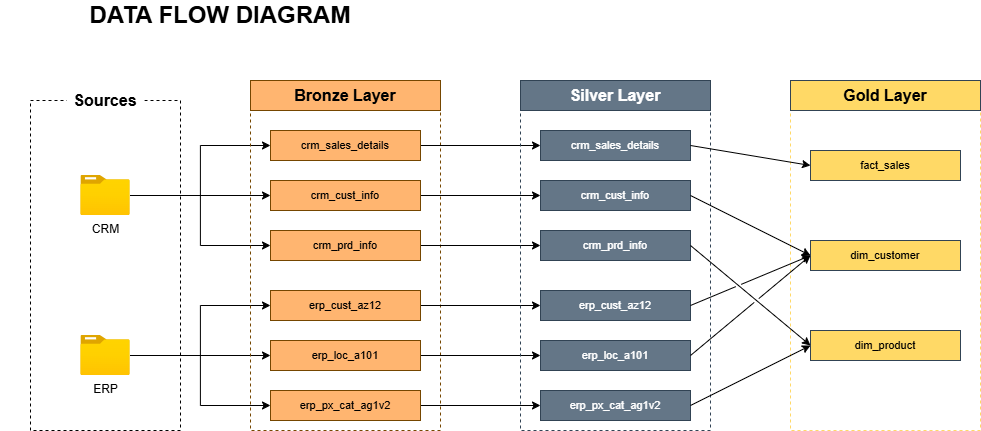

The diagram above was exported from draw.io. Its source (the exported page's mxGraphModel, read from the mxfile embedded in the PNG):
<mxGraphModel dx="786" dy="516" grid="1" gridSize="10" guides="1" tooltips="1" connect="1" arrows="1" fold="1" page="1" pageScale="1" pageWidth="850" pageHeight="1100" math="0" shadow="0">
  <root>
    <mxCell id="0" />
    <mxCell id="1" parent="0" />
    <mxCell id="PntehOzKoPLfW0JimkKm-1" parent="1" style="text;html=1;whiteSpace=wrap;strokeColor=none;fillColor=none;align=center;verticalAlign=middle;rounded=0;" value="&lt;b&gt;&lt;font style=&quot;font-size: 24px;&quot;&gt;DATA FLOW DIAGRAM&lt;/font&gt;&lt;/b&gt;" vertex="1">
      <mxGeometry height="30" width="440" x="30" y="140" as="geometry" />
    </mxCell>
    <mxCell id="PntehOzKoPLfW0JimkKm-2" parent="1" style="rounded=0;whiteSpace=wrap;html=1;fillColor=none;dashed=1;" value="" vertex="1">
      <mxGeometry height="330" width="150" x="60" y="240" as="geometry" />
    </mxCell>
    <mxCell id="PntehOzKoPLfW0JimkKm-3" parent="1" style="rounded=0;whiteSpace=wrap;html=1;strokeColor=none;" value="&lt;font style=&quot;font-size: 16px;&quot;&gt;&lt;b&gt;Sources&lt;/b&gt;&lt;/font&gt;" vertex="1">
      <mxGeometry height="40" width="77.5" x="96.25" y="220" as="geometry" />
    </mxCell>
    <mxCell id="PntehOzKoPLfW0JimkKm-20" edge="1" parent="1" source="PntehOzKoPLfW0JimkKm-4" style="edgeStyle=orthogonalEdgeStyle;rounded=0;orthogonalLoop=1;jettySize=auto;html=1;entryX=0;entryY=0.5;entryDx=0;entryDy=0;" target="PntehOzKoPLfW0JimkKm-13">
      <mxGeometry relative="1" as="geometry" />
    </mxCell>
    <mxCell id="PntehOzKoPLfW0JimkKm-21" edge="1" parent="1" source="PntehOzKoPLfW0JimkKm-4" style="edgeStyle=orthogonalEdgeStyle;rounded=0;orthogonalLoop=1;jettySize=auto;html=1;entryX=0;entryY=0.5;entryDx=0;entryDy=0;" target="PntehOzKoPLfW0JimkKm-14">
      <mxGeometry relative="1" as="geometry" />
    </mxCell>
    <mxCell id="PntehOzKoPLfW0JimkKm-22" edge="1" parent="1" source="PntehOzKoPLfW0JimkKm-4" style="edgeStyle=orthogonalEdgeStyle;rounded=0;orthogonalLoop=1;jettySize=auto;html=1;entryX=0;entryY=0.5;entryDx=0;entryDy=0;" target="PntehOzKoPLfW0JimkKm-15">
      <mxGeometry relative="1" as="geometry" />
    </mxCell>
    <mxCell id="PntehOzKoPLfW0JimkKm-4" parent="1" style="image;aspect=fixed;html=1;points=[];align=center;fontSize=12;image=img/lib/azure2/general/Folder_Blank.svg;" value="ERP" vertex="1">
      <mxGeometry height="40" width="49.29" x="110.35999999999999" y="475" as="geometry" />
    </mxCell>
    <mxCell id="PntehOzKoPLfW0JimkKm-17" edge="1" parent="1" source="PntehOzKoPLfW0JimkKm-5" style="edgeStyle=orthogonalEdgeStyle;rounded=0;orthogonalLoop=1;jettySize=auto;html=1;entryX=0;entryY=0.5;entryDx=0;entryDy=0;" target="PntehOzKoPLfW0JimkKm-8">
      <mxGeometry relative="1" as="geometry" />
    </mxCell>
    <mxCell id="PntehOzKoPLfW0JimkKm-18" edge="1" parent="1" source="PntehOzKoPLfW0JimkKm-5" style="edgeStyle=orthogonalEdgeStyle;rounded=0;orthogonalLoop=1;jettySize=auto;html=1;" target="PntehOzKoPLfW0JimkKm-9">
      <mxGeometry relative="1" as="geometry" />
    </mxCell>
    <mxCell id="PntehOzKoPLfW0JimkKm-19" edge="1" parent="1" source="PntehOzKoPLfW0JimkKm-5" style="edgeStyle=orthogonalEdgeStyle;rounded=0;orthogonalLoop=1;jettySize=auto;html=1;entryX=0;entryY=0.5;entryDx=0;entryDy=0;" target="PntehOzKoPLfW0JimkKm-10">
      <mxGeometry relative="1" as="geometry" />
    </mxCell>
    <mxCell id="PntehOzKoPLfW0JimkKm-5" parent="1" style="image;aspect=fixed;html=1;points=[];align=center;fontSize=12;image=img/lib/azure2/general/Folder_Blank.svg;" value="CRM" vertex="1">
      <mxGeometry height="40" width="49.29" x="110.36" y="315" as="geometry" />
    </mxCell>
    <mxCell id="PntehOzKoPLfW0JimkKm-6" parent="1" style="rounded=0;whiteSpace=wrap;html=1;fillColor=none;fontColor=#000000;strokeColor=#754600;dashed=1;" value="" vertex="1">
      <mxGeometry height="320" width="190" x="280" y="250" as="geometry" />
    </mxCell>
    <mxCell id="PntehOzKoPLfW0JimkKm-7" parent="1" style="rounded=0;whiteSpace=wrap;html=1;fillColor=#FFB570;fontColor=#000000;strokeColor=#754600;" value="&lt;b&gt;&lt;font style=&quot;font-size: 16px;&quot;&gt;Bronze Layer&lt;/font&gt;&lt;/b&gt;" vertex="1">
      <mxGeometry height="30" width="190" x="280" y="220" as="geometry" />
    </mxCell>
    <mxCell id="56fUaLYgnqKNDfucTcrV-9" edge="1" parent="1" source="PntehOzKoPLfW0JimkKm-8" style="edgeStyle=orthogonalEdgeStyle;rounded=0;orthogonalLoop=1;jettySize=auto;html=1;" target="56fUaLYgnqKNDfucTcrV-3">
      <mxGeometry relative="1" as="geometry" />
    </mxCell>
    <mxCell id="PntehOzKoPLfW0JimkKm-8" parent="1" style="rounded=0;whiteSpace=wrap;html=1;fillColor=#FFB570;fontColor=#000000;strokeColor=#754600;fontSize=11;" value="&lt;font&gt;crm_sales_details&lt;/font&gt;" vertex="1">
      <mxGeometry height="30" width="150" x="300" y="270" as="geometry" />
    </mxCell>
    <mxCell id="56fUaLYgnqKNDfucTcrV-10" edge="1" parent="1" source="PntehOzKoPLfW0JimkKm-9" style="edgeStyle=orthogonalEdgeStyle;rounded=0;orthogonalLoop=1;jettySize=auto;html=1;entryX=0;entryY=0.5;entryDx=0;entryDy=0;" target="56fUaLYgnqKNDfucTcrV-4">
      <mxGeometry relative="1" as="geometry" />
    </mxCell>
    <mxCell id="PntehOzKoPLfW0JimkKm-9" parent="1" style="rounded=0;whiteSpace=wrap;html=1;fillColor=#FFB570;fontColor=#000000;strokeColor=#754600;fontSize=11;" value="&lt;font&gt;crm_cust_info&lt;/font&gt;" vertex="1">
      <mxGeometry height="30" width="150" x="300" y="320" as="geometry" />
    </mxCell>
    <mxCell id="56fUaLYgnqKNDfucTcrV-11" edge="1" parent="1" source="PntehOzKoPLfW0JimkKm-10" style="edgeStyle=orthogonalEdgeStyle;rounded=0;orthogonalLoop=1;jettySize=auto;html=1;entryX=0;entryY=0.5;entryDx=0;entryDy=0;" target="56fUaLYgnqKNDfucTcrV-5">
      <mxGeometry relative="1" as="geometry" />
    </mxCell>
    <mxCell id="PntehOzKoPLfW0JimkKm-10" parent="1" style="rounded=0;whiteSpace=wrap;html=1;fillColor=#FFB570;fontColor=#000000;strokeColor=#754600;fontSize=11;" value="&lt;font&gt;crm_prd_info&lt;/font&gt;" vertex="1">
      <mxGeometry height="30" width="150" x="300" y="370" as="geometry" />
    </mxCell>
    <mxCell id="56fUaLYgnqKNDfucTcrV-12" edge="1" parent="1" source="PntehOzKoPLfW0JimkKm-13" style="edgeStyle=orthogonalEdgeStyle;rounded=0;orthogonalLoop=1;jettySize=auto;html=1;" target="56fUaLYgnqKNDfucTcrV-6">
      <mxGeometry relative="1" as="geometry" />
    </mxCell>
    <mxCell id="PntehOzKoPLfW0JimkKm-13" parent="1" style="rounded=0;whiteSpace=wrap;html=1;fillColor=#FFB570;fontColor=#000000;strokeColor=#754600;fontSize=11;" value="&lt;font&gt;erp_cust_az12&lt;/font&gt;" vertex="1">
      <mxGeometry height="30" width="150" x="300" y="430" as="geometry" />
    </mxCell>
    <mxCell id="56fUaLYgnqKNDfucTcrV-13" edge="1" parent="1" source="PntehOzKoPLfW0JimkKm-14" style="edgeStyle=orthogonalEdgeStyle;rounded=0;orthogonalLoop=1;jettySize=auto;html=1;" target="56fUaLYgnqKNDfucTcrV-7">
      <mxGeometry relative="1" as="geometry" />
    </mxCell>
    <mxCell id="PntehOzKoPLfW0JimkKm-14" parent="1" style="rounded=0;whiteSpace=wrap;html=1;fillColor=#FFB570;fontColor=#000000;strokeColor=#754600;fontSize=11;" value="&lt;font&gt;erp_loc_a101&lt;/font&gt;" vertex="1">
      <mxGeometry height="30" width="150" x="300" y="480" as="geometry" />
    </mxCell>
    <mxCell id="56fUaLYgnqKNDfucTcrV-14" edge="1" parent="1" source="PntehOzKoPLfW0JimkKm-15" style="edgeStyle=orthogonalEdgeStyle;rounded=0;orthogonalLoop=1;jettySize=auto;html=1;" target="56fUaLYgnqKNDfucTcrV-8">
      <mxGeometry relative="1" as="geometry" />
    </mxCell>
    <mxCell id="PntehOzKoPLfW0JimkKm-15" parent="1" style="rounded=0;whiteSpace=wrap;html=1;fillColor=#FFB570;fontColor=#000000;strokeColor=#754600;fontSize=11;" value="&lt;font&gt;erp_px_cat_ag1v2&lt;/font&gt;" vertex="1">
      <mxGeometry height="30" width="150" x="300" y="530" as="geometry" />
    </mxCell>
    <mxCell id="56fUaLYgnqKNDfucTcrV-1" parent="1" style="rounded=0;whiteSpace=wrap;html=1;fillColor=none;strokeColor=#314354;dashed=1;fontColor=#ffffff;" value="" vertex="1">
      <mxGeometry height="320" width="190" x="550" y="250" as="geometry" />
    </mxCell>
    <mxCell id="56fUaLYgnqKNDfucTcrV-2" parent="1" style="rounded=0;whiteSpace=wrap;html=1;fillColor=#647687;strokeColor=#314354;fontColor=#ffffff;" value="&lt;b&gt;&lt;font style=&quot;font-size: 16px;&quot;&gt;Silver Layer&lt;/font&gt;&lt;/b&gt;" vertex="1">
      <mxGeometry height="30" width="190" x="550" y="220" as="geometry" />
    </mxCell>
    <mxCell id="56fUaLYgnqKNDfucTcrV-3" parent="1" style="rounded=0;whiteSpace=wrap;html=1;fillColor=#647687;strokeColor=#314354;fontSize=11;fontColor=#ffffff;" value="&lt;font&gt;crm_sales_details&lt;/font&gt;" vertex="1">
      <mxGeometry height="30" width="150" x="570" y="270" as="geometry" />
    </mxCell>
    <mxCell id="56fUaLYgnqKNDfucTcrV-4" parent="1" style="rounded=0;whiteSpace=wrap;html=1;fillColor=#647687;strokeColor=#314354;fontSize=11;fontColor=#ffffff;" value="&lt;font&gt;crm_cust_info&lt;/font&gt;" vertex="1">
      <mxGeometry height="30" width="150" x="570" y="320" as="geometry" />
    </mxCell>
    <mxCell id="56fUaLYgnqKNDfucTcrV-5" parent="1" style="rounded=0;whiteSpace=wrap;html=1;fillColor=#647687;strokeColor=#314354;fontSize=11;fontColor=#ffffff;" value="&lt;font&gt;crm_prd_info&lt;/font&gt;" vertex="1">
      <mxGeometry height="30" width="150" x="570" y="370" as="geometry" />
    </mxCell>
    <mxCell id="56fUaLYgnqKNDfucTcrV-6" parent="1" style="rounded=0;whiteSpace=wrap;html=1;fillColor=#647687;strokeColor=#314354;fontSize=11;fontColor=#ffffff;" value="&lt;font&gt;erp_cust_az12&lt;/font&gt;" vertex="1">
      <mxGeometry height="30" width="150" x="570" y="430" as="geometry" />
    </mxCell>
    <mxCell id="56fUaLYgnqKNDfucTcrV-7" parent="1" style="rounded=0;whiteSpace=wrap;html=1;fillColor=#647687;strokeColor=#314354;fontSize=11;fontColor=#ffffff;" value="&lt;font&gt;erp_loc_a101&lt;/font&gt;" vertex="1">
      <mxGeometry height="30" width="150" x="570" y="480" as="geometry" />
    </mxCell>
    <mxCell id="56fUaLYgnqKNDfucTcrV-8" parent="1" style="rounded=0;whiteSpace=wrap;html=1;fillColor=#647687;strokeColor=#314354;fontSize=11;fontColor=#ffffff;" value="&lt;font&gt;erp_px_cat_ag1v2&lt;/font&gt;" vertex="1">
      <mxGeometry height="30" width="150" x="570" y="530" as="geometry" />
    </mxCell>
    <mxCell id="jMaA4qzzkDRBBlaZbqoR-1" parent="1" style="rounded=0;whiteSpace=wrap;html=1;fillColor=none;strokeColor=#FFD966;dashed=1;fontColor=#ffffff;" value="" vertex="1">
      <mxGeometry height="320" width="190" x="820" y="250" as="geometry" />
    </mxCell>
    <mxCell id="jMaA4qzzkDRBBlaZbqoR-2" parent="1" style="rounded=0;whiteSpace=wrap;html=1;fillColor=#FFD966;strokeColor=#314354;fontColor=#000000;" value="&lt;b&gt;&lt;font style=&quot;font-size: 16px;&quot;&gt;Gold&amp;nbsp;&lt;/font&gt;&lt;/b&gt;&lt;b style=&quot;background-color: transparent;&quot;&gt;&lt;font style=&quot;font-size: 16px;&quot;&gt;Layer&lt;/font&gt;&lt;/b&gt;" vertex="1">
      <mxGeometry height="30" width="190" x="820" y="220" as="geometry" />
    </mxCell>
    <mxCell id="jMaA4qzzkDRBBlaZbqoR-4" parent="1" style="rounded=0;whiteSpace=wrap;html=1;fillColor=#FFD966;strokeColor=#314354;fontSize=11;fontColor=#000000;" value="fact_sales" vertex="1">
      <mxGeometry height="30" width="150" x="840" y="290" as="geometry" />
    </mxCell>
    <mxCell id="jMaA4qzzkDRBBlaZbqoR-6" parent="1" style="rounded=0;whiteSpace=wrap;html=1;fillColor=#FFD966;strokeColor=#314354;fontSize=11;fontColor=#000000;" value="&lt;font&gt;dim_customer&lt;/font&gt;" vertex="1">
      <mxGeometry height="30" width="150" x="840" y="380" as="geometry" />
    </mxCell>
    <mxCell id="jMaA4qzzkDRBBlaZbqoR-8" parent="1" style="rounded=0;whiteSpace=wrap;html=1;fillColor=#FFD966;strokeColor=#314354;fontSize=11;fontColor=#000000;" value="&lt;font&gt;dim_product&lt;/font&gt;" vertex="1">
      <mxGeometry height="30" width="150" x="840" y="470" as="geometry" />
    </mxCell>
    <mxCell id="jMaA4qzzkDRBBlaZbqoR-9" edge="1" parent="1" source="56fUaLYgnqKNDfucTcrV-4" style="endArrow=classic;html=1;rounded=0;entryX=0;entryY=0.5;entryDx=0;entryDy=0;exitX=1;exitY=0.5;exitDx=0;exitDy=0;jumpStyle=gap;" target="jMaA4qzzkDRBBlaZbqoR-6" value="">
      <mxGeometry height="50" relative="1" width="50" as="geometry">
        <mxPoint x="780" y="380" as="sourcePoint" />
        <mxPoint x="830" y="330" as="targetPoint" />
      </mxGeometry>
    </mxCell>
    <mxCell id="jMaA4qzzkDRBBlaZbqoR-11" edge="1" parent="1" source="56fUaLYgnqKNDfucTcrV-5" style="endArrow=classic;html=1;rounded=0;entryX=0;entryY=0.5;entryDx=0;entryDy=0;exitX=1;exitY=0.5;exitDx=0;exitDy=0;jumpStyle=gap;" target="jMaA4qzzkDRBBlaZbqoR-8" value="">
      <mxGeometry height="50" relative="1" width="50" as="geometry">
        <mxPoint x="720" y="388" as="sourcePoint" />
        <mxPoint x="840" y="370" as="targetPoint" />
      </mxGeometry>
    </mxCell>
    <mxCell id="jMaA4qzzkDRBBlaZbqoR-12" edge="1" parent="1" source="56fUaLYgnqKNDfucTcrV-6" style="endArrow=classic;html=1;rounded=0;entryX=0;entryY=0.5;entryDx=0;entryDy=0;exitX=1;exitY=0.5;exitDx=0;exitDy=0;jumpStyle=gap;" target="jMaA4qzzkDRBBlaZbqoR-6" value="">
      <mxGeometry height="50" relative="1" width="50" as="geometry">
        <mxPoint x="720" y="450" as="sourcePoint" />
        <mxPoint x="770" y="400" as="targetPoint" />
      </mxGeometry>
    </mxCell>
    <mxCell id="jMaA4qzzkDRBBlaZbqoR-13" edge="1" parent="1" source="56fUaLYgnqKNDfucTcrV-7" style="endArrow=classic;html=1;rounded=0;exitX=1;exitY=0.5;exitDx=0;exitDy=0;entryX=0;entryY=0.5;entryDx=0;entryDy=0;jumpStyle=gap;" target="jMaA4qzzkDRBBlaZbqoR-6" value="">
      <mxGeometry height="50" relative="1" width="50" as="geometry">
        <mxPoint x="750" y="500" as="sourcePoint" />
        <mxPoint x="800" y="450" as="targetPoint" />
      </mxGeometry>
    </mxCell>
    <mxCell id="jMaA4qzzkDRBBlaZbqoR-14" edge="1" parent="1" source="56fUaLYgnqKNDfucTcrV-8" style="endArrow=classic;html=1;rounded=0;exitX=1;exitY=0.5;exitDx=0;exitDy=0;entryX=0;entryY=0.5;entryDx=0;entryDy=0;jumpStyle=gap;" target="jMaA4qzzkDRBBlaZbqoR-8" value="">
      <mxGeometry height="50" relative="1" width="50" as="geometry">
        <mxPoint x="750" y="550" as="sourcePoint" />
        <mxPoint x="800" y="500" as="targetPoint" />
      </mxGeometry>
    </mxCell>
    <mxCell id="jMaA4qzzkDRBBlaZbqoR-15" edge="1" parent="1" source="56fUaLYgnqKNDfucTcrV-3" style="endArrow=classic;html=1;rounded=0;exitX=1;exitY=0.5;exitDx=0;exitDy=0;entryX=0;entryY=0.5;entryDx=0;entryDy=0;jumpStyle=gap;" target="jMaA4qzzkDRBBlaZbqoR-4" value="">
      <mxGeometry height="50" relative="1" width="50" as="geometry">
        <mxPoint x="760" y="310" as="sourcePoint" />
        <mxPoint x="810" y="260" as="targetPoint" />
      </mxGeometry>
    </mxCell>
  </root>
</mxGraphModel>